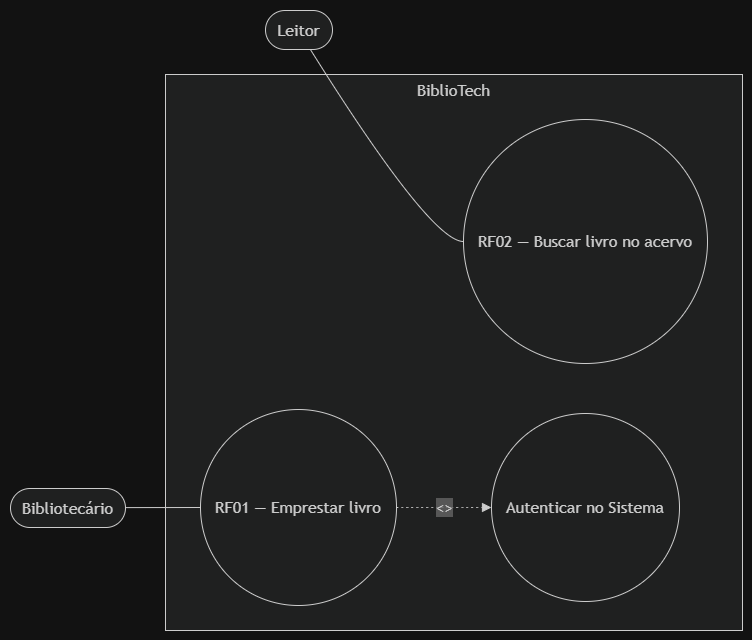

The diagram above was exported from draw.io. Its source (the exported page's mxGraphModel, read from the mxfile embedded in the PNG):
<mxGraphModel dx="741" dy="562" grid="1" gridSize="10" guides="1" tooltips="1" connect="1" arrows="1" fold="1" page="1" pageScale="1" pageWidth="827" pageHeight="1169" math="0" shadow="0">
  <root>
    <mxCell id="0" />
    <mxCell id="1" parent="0" />
    <UserObject label="" mermaidData="{&#10;  &quot;data&quot;: &quot;graph LR\n    Leitor([\&quot;Leitor\&quot;])\n    Bibliotecario([\&quot;Bibliotecário\&quot;])\n\n    subgraph BiblioTech [\&quot;BiblioTech\&quot;]\n        UC1((\&quot;RF02 — Buscar livro no acervo\&quot;))\n        UC2((\&quot;RF01 — Emprestar livro\&quot;))\n        UC3((\&quot;Autenticar no Sistema\&quot;))\n    end\n\n    Leitor --- UC1\n    Bibliotecario --- UC2\n    UC2 -. \&quot;&lt;&lt;include&gt;&gt;\&quot; .-&gt; UC3&quot;,&#10;  &quot;config&quot;: null&#10;}" id="G2fJwgXU7YxghEC4davH-1">
      <mxCell connectable="0" parent="1" style="group;transparentBounds=1;editIcon=1;lockedGroup=0;groupPadding=10;" vertex="1">
        <mxGeometry as="geometry" />
      </mxCell>
    </UserObject>
    <UserObject label="BiblioTech" mermaidId="n:BiblioTech" mermaidBaseStyle="html=1;whiteSpace=wrap;strokeWidth=1;verticalAlign=top;fillColor=light-dark(#ffffde,#1f2020);strokeColor=light-dark(#aaaa33,#cccccc);fontColor=light-dark(#333333,#cccccc);fontFamily=Trebuchet MS,Verdana,Arial,sans-serif;fontSize=16;" mermaidBaseValue="BiblioTech" id="G2fJwgXU7YxghEC4davH-2">
      <mxCell parent="G2fJwgXU7YxghEC4davH-1" style="html=1;whiteSpace=wrap;strokeWidth=1;verticalAlign=top;fillColor=light-dark(#ffffde,#1f2020);strokeColor=light-dark(#aaaa33,#cccccc);fontColor=light-dark(#333333,#cccccc);fontFamily=Trebuchet MS,Verdana,Arial,sans-serif;fontSize=16;" vertex="1">
        <mxGeometry height="556" width="577" x="185" y="94" as="geometry" />
      </mxCell>
    </UserObject>
    <UserObject label="RF02 — Buscar livro no acervo" mermaidId="n:UC1" mermaidBaseStyle="ellipse;html=1;aspect=fixed;strokeWidth=1;whiteSpace=wrap;fillColor=light-dark(#ECECFF,#1f2020);strokeColor=light-dark(#9370DB,#cccccc);fontColor=light-dark(#333333,#cccccc);fontFamily=Trebuchet MS,Verdana,Arial,sans-serif;fontSize=16;" mermaidBaseValue="RF02 — Buscar livro no acervo" id="G2fJwgXU7YxghEC4davH-3">
      <mxCell parent="G2fJwgXU7YxghEC4davH-2" style="ellipse;html=1;aspect=fixed;strokeWidth=1;whiteSpace=wrap;fillColor=light-dark(#ECECFF,#1f2020);strokeColor=light-dark(#9370DB,#cccccc);fontColor=light-dark(#333333,#cccccc);fontFamily=Trebuchet MS,Verdana,Arial,sans-serif;fontSize=16;" vertex="1">
        <mxGeometry height="244" width="244" x="298" y="45" as="geometry" />
      </mxCell>
    </UserObject>
    <UserObject label="RF01 — Emprestar livro" mermaidId="n:UC2" mermaidBaseStyle="ellipse;html=1;aspect=fixed;strokeWidth=1;whiteSpace=wrap;fillColor=light-dark(#ECECFF,#1f2020);strokeColor=light-dark(#9370DB,#cccccc);fontColor=light-dark(#333333,#cccccc);fontFamily=Trebuchet MS,Verdana,Arial,sans-serif;fontSize=16;" mermaidBaseValue="RF01 — Emprestar livro" id="G2fJwgXU7YxghEC4davH-4">
      <mxCell parent="G2fJwgXU7YxghEC4davH-2" style="ellipse;html=1;aspect=fixed;strokeWidth=1;whiteSpace=wrap;fillColor=light-dark(#ECECFF,#1f2020);strokeColor=light-dark(#9370DB,#cccccc);fontColor=light-dark(#333333,#cccccc);fontFamily=Trebuchet MS,Verdana,Arial,sans-serif;fontSize=16;" vertex="1">
        <mxGeometry height="196" width="196" x="35" y="335" as="geometry" />
      </mxCell>
    </UserObject>
    <UserObject label="Autenticar no Sistema" mermaidId="n:UC3" mermaidBaseStyle="ellipse;html=1;aspect=fixed;strokeWidth=1;whiteSpace=wrap;fillColor=light-dark(#ECECFF,#1f2020);strokeColor=light-dark(#9370DB,#cccccc);fontColor=light-dark(#333333,#cccccc);fontFamily=Trebuchet MS,Verdana,Arial,sans-serif;fontSize=16;" mermaidBaseValue="Autenticar no Sistema" id="G2fJwgXU7YxghEC4davH-5">
      <mxCell parent="G2fJwgXU7YxghEC4davH-2" style="ellipse;html=1;aspect=fixed;strokeWidth=1;whiteSpace=wrap;fillColor=light-dark(#ECECFF,#1f2020);strokeColor=light-dark(#9370DB,#cccccc);fontColor=light-dark(#333333,#cccccc);fontFamily=Trebuchet MS,Verdana,Arial,sans-serif;fontSize=16;" vertex="1">
        <mxGeometry height="188" width="188" x="326" y="339" as="geometry" />
      </mxCell>
    </UserObject>
    <UserObject label="&lt;&lt;include&gt;&gt;" mermaidId="e:UC2-&gt;UC3#0" mermaidBaseStyle="curved=1;dashed=1;dashPattern=2 3;fixDash=1;startArrow=none;endArrow=block;endSize=7;strokeColor=light-dark(#333333,#cccccc);html=1;fontSize=16;labelBackgroundColor=light-dark(#E8E8E88D,#2a2a2a8D);fontFamily=Trebuchet MS,Verdana,Arial,sans-serif;fontColor=light-dark(#333333,#cccccc);exitX=1;exitY=0.5;entryX=0;entryY=0.5;" mermaidBaseValue="&lt;&lt;include&gt;&gt;" id="G2fJwgXU7YxghEC4davH-6">
      <mxCell edge="1" parent="G2fJwgXU7YxghEC4davH-2" source="G2fJwgXU7YxghEC4davH-4" style="curved=1;dashed=1;dashPattern=2 3;fixDash=1;startArrow=none;endArrow=block;endSize=7;strokeColor=light-dark(#333333,#cccccc);html=1;fontSize=16;labelBackgroundColor=light-dark(#E8E8E88D,#2a2a2a8D);fontFamily=Trebuchet MS,Verdana,Arial,sans-serif;fontColor=light-dark(#333333,#cccccc);exitX=1;exitY=0.5;entryX=0;entryY=0.5;rounded=0;" target="G2fJwgXU7YxghEC4davH-5">
        <mxGeometry relative="1" as="geometry">
          <Array as="points" />
        </mxGeometry>
      </mxCell>
    </UserObject>
    <UserObject label="Leitor" mermaidId="n:Leitor" mermaidBaseStyle="html=1;rounded=1;whiteSpace=wrap;arcSize=50;strokeWidth=1;fillColor=light-dark(#ECECFF,#1f2020);strokeColor=light-dark(#9370DB,#cccccc);fontColor=light-dark(#333333,#cccccc);fontFamily=Trebuchet MS,Verdana,Arial,sans-serif;fontSize=16;" mermaidBaseValue="Leitor" id="G2fJwgXU7YxghEC4davH-7">
      <mxCell parent="G2fJwgXU7YxghEC4davH-1" style="html=1;rounded=1;whiteSpace=wrap;arcSize=50;strokeWidth=1;fillColor=light-dark(#ECECFF,#1f2020);strokeColor=light-dark(#9370DB,#cccccc);fontColor=light-dark(#333333,#cccccc);fontFamily=Trebuchet MS,Verdana,Arial,sans-serif;fontSize=16;" vertex="1">
        <mxGeometry height="39" width="67" x="285" y="30" as="geometry" />
      </mxCell>
    </UserObject>
    <UserObject label="Bibliotecário" mermaidId="n:Bibliotecario" mermaidBaseStyle="html=1;rounded=1;whiteSpace=wrap;arcSize=50;strokeWidth=1;fillColor=light-dark(#ECECFF,#1f2020);strokeColor=light-dark(#9370DB,#cccccc);fontColor=light-dark(#333333,#cccccc);fontFamily=Trebuchet MS,Verdana,Arial,sans-serif;fontSize=16;" mermaidBaseValue="Bibliotecário" id="G2fJwgXU7YxghEC4davH-8">
      <mxCell parent="G2fJwgXU7YxghEC4davH-1" style="html=1;rounded=1;whiteSpace=wrap;arcSize=50;strokeWidth=1;fillColor=light-dark(#ECECFF,#1f2020);strokeColor=light-dark(#9370DB,#cccccc);fontColor=light-dark(#333333,#cccccc);fontFamily=Trebuchet MS,Verdana,Arial,sans-serif;fontSize=16;" vertex="1">
        <mxGeometry height="39" width="115" x="30" y="508" as="geometry" />
      </mxCell>
    </UserObject>
    <UserObject label="" mermaidId="e:Leitor-&gt;UC1#0" mermaidBaseStyle="curved=1;startArrow=none;endArrow=none;strokeColor=light-dark(#333333,#cccccc);exitX=0.67;exitY=1;entryX=0;entryY=0.5;" mermaidBaseValue="" id="G2fJwgXU7YxghEC4davH-9">
      <mxCell edge="1" parent="G2fJwgXU7YxghEC4davH-1" source="G2fJwgXU7YxghEC4davH-7" style="curved=1;startArrow=none;endArrow=none;strokeColor=light-dark(#333333,#cccccc);exitX=0.67;exitY=1;entryX=0;entryY=0.5;rounded=0;" target="G2fJwgXU7YxghEC4davH-3">
        <mxGeometry relative="1" as="geometry">
          <Array as="points">
            <mxPoint x="450" y="261" />
          </Array>
        </mxGeometry>
      </mxCell>
    </UserObject>
    <UserObject label="" mermaidId="e:Bibliotecario-&gt;UC2#0" mermaidBaseStyle="curved=1;startArrow=none;endArrow=none;strokeColor=light-dark(#333333,#cccccc);exitX=1;exitY=0.49;entryX=0;entryY=0.5;" mermaidBaseValue="" id="G2fJwgXU7YxghEC4davH-10">
      <mxCell edge="1" parent="G2fJwgXU7YxghEC4davH-1" source="G2fJwgXU7YxghEC4davH-8" style="curved=1;startArrow=none;endArrow=none;strokeColor=light-dark(#333333,#cccccc);exitX=1;exitY=0.49;entryX=0;entryY=0.5;rounded=0;" target="G2fJwgXU7YxghEC4davH-4">
        <mxGeometry relative="1" as="geometry">
          <Array as="points" />
        </mxGeometry>
      </mxCell>
    </UserObject>
  </root>
</mxGraphModel>